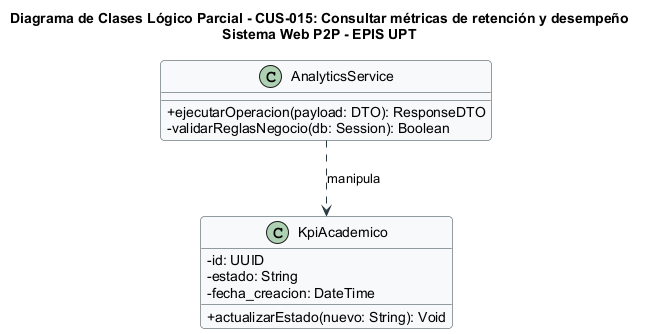

The diagram above was rendered by PlantUML. Its source (embedded in the PNG):
@startuml
title Diagrama de Clases Lógico Parcial - CUS-015: Consultar métricas de retención y desempeño\nSistema Web P2P - EPIS UPT

skinparam classAttributeIconSize 0
skinparam shadowing false
skinparam roundcorner 8
skinparam defaultFontName Arial
skinparam fontSize 10

skinparam class {
    BackgroundColor #F8F9FA
    BorderColor #2B3A42
    ArrowColor #2B3A42
}

class "AnalyticsService" as Controller {
  +ejecutarOperacion(payload: DTO): ResponseDTO
  -validarReglasNegocio(db: Session): Boolean
}

class "KpiAcademico" as Entity {
  -id: UUID
  -estado: String
  -fecha_creacion: DateTime
  +actualizarEstado(nuevo: String): Void
}

Controller ..> Entity : manipula
@enduml